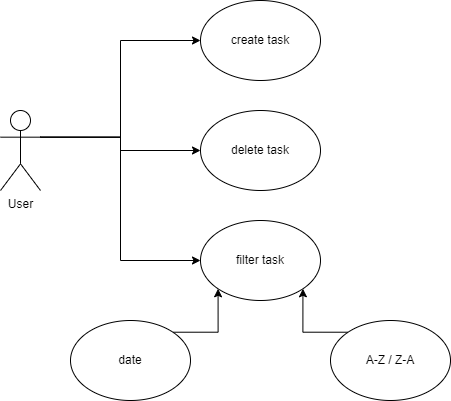

The diagram above was exported from draw.io. Its source (the exported page's mxGraphModel, read from the mxfile embedded in the PNG):
<mxGraphModel dx="1422" dy="705" grid="1" gridSize="10" guides="1" tooltips="1" connect="1" arrows="1" fold="1" page="1" pageScale="1" pageWidth="827" pageHeight="1169" math="0" shadow="0">
  <root>
    <mxCell id="0" />
    <mxCell id="1" parent="0" />
    <mxCell id="sbks7oRFMIEHhsTKh-8D-1" style="edgeStyle=orthogonalEdgeStyle;rounded=0;orthogonalLoop=1;jettySize=auto;html=1;exitX=1;exitY=0.3333333333333333;exitDx=0;exitDy=0;exitPerimeter=0;" edge="1" parent="1" source="sbks7oRFMIEHhsTKh-8D-4" target="sbks7oRFMIEHhsTKh-8D-5">
      <mxGeometry relative="1" as="geometry" />
    </mxCell>
    <mxCell id="sbks7oRFMIEHhsTKh-8D-2" style="edgeStyle=orthogonalEdgeStyle;rounded=0;orthogonalLoop=1;jettySize=auto;html=1;exitX=1;exitY=0.3333333333333333;exitDx=0;exitDy=0;exitPerimeter=0;entryX=0;entryY=0.5;entryDx=0;entryDy=0;" edge="1" parent="1" source="sbks7oRFMIEHhsTKh-8D-4" target="sbks7oRFMIEHhsTKh-8D-8">
      <mxGeometry relative="1" as="geometry" />
    </mxCell>
    <mxCell id="sbks7oRFMIEHhsTKh-8D-3" style="edgeStyle=orthogonalEdgeStyle;rounded=0;orthogonalLoop=1;jettySize=auto;html=1;exitX=1;exitY=0.3333333333333333;exitDx=0;exitDy=0;exitPerimeter=0;entryX=0;entryY=0.5;entryDx=0;entryDy=0;" edge="1" parent="1" source="sbks7oRFMIEHhsTKh-8D-4" target="sbks7oRFMIEHhsTKh-8D-9">
      <mxGeometry relative="1" as="geometry" />
    </mxCell>
    <mxCell id="sbks7oRFMIEHhsTKh-8D-4" value="User" style="shape=umlActor;verticalLabelPosition=bottom;verticalAlign=top;html=1;outlineConnect=0;" vertex="1" parent="1">
      <mxGeometry x="170" y="270" width="40" height="80" as="geometry" />
    </mxCell>
    <mxCell id="sbks7oRFMIEHhsTKh-8D-5" value="delete task" style="ellipse;whiteSpace=wrap;html=1;" vertex="1" parent="1">
      <mxGeometry x="370" y="270" width="120" height="80" as="geometry" />
    </mxCell>
    <mxCell id="sbks7oRFMIEHhsTKh-8D-6" style="edgeStyle=orthogonalEdgeStyle;rounded=0;orthogonalLoop=1;jettySize=auto;html=1;entryX=1;entryY=1;entryDx=0;entryDy=0;exitX=0;exitY=0;exitDx=0;exitDy=0;" edge="1" parent="1" source="sbks7oRFMIEHhsTKh-8D-10" target="sbks7oRFMIEHhsTKh-8D-8">
      <mxGeometry relative="1" as="geometry">
        <mxPoint x="460" y="520" as="sourcePoint" />
      </mxGeometry>
    </mxCell>
    <mxCell id="sbks7oRFMIEHhsTKh-8D-7" style="edgeStyle=orthogonalEdgeStyle;rounded=0;orthogonalLoop=1;jettySize=auto;html=1;entryX=0;entryY=1;entryDx=0;entryDy=0;exitX=1;exitY=0;exitDx=0;exitDy=0;" edge="1" parent="1" source="sbks7oRFMIEHhsTKh-8D-11" target="sbks7oRFMIEHhsTKh-8D-8">
      <mxGeometry relative="1" as="geometry">
        <mxPoint x="400" y="500" as="sourcePoint" />
      </mxGeometry>
    </mxCell>
    <mxCell id="sbks7oRFMIEHhsTKh-8D-8" value="filter task" style="ellipse;whiteSpace=wrap;html=1;" vertex="1" parent="1">
      <mxGeometry x="370" y="380" width="120" height="80" as="geometry" />
    </mxCell>
    <mxCell id="sbks7oRFMIEHhsTKh-8D-9" value="create task" style="ellipse;whiteSpace=wrap;html=1;" vertex="1" parent="1">
      <mxGeometry x="370" y="160" width="120" height="80" as="geometry" />
    </mxCell>
    <mxCell id="sbks7oRFMIEHhsTKh-8D-10" value="A-Z / Z-A" style="ellipse;whiteSpace=wrap;html=1;" vertex="1" parent="1">
      <mxGeometry x="500" y="480" width="120" height="80" as="geometry" />
    </mxCell>
    <mxCell id="sbks7oRFMIEHhsTKh-8D-11" value="date" style="ellipse;whiteSpace=wrap;html=1;" vertex="1" parent="1">
      <mxGeometry x="240" y="480" width="120" height="80" as="geometry" />
    </mxCell>
  </root>
</mxGraphModel>